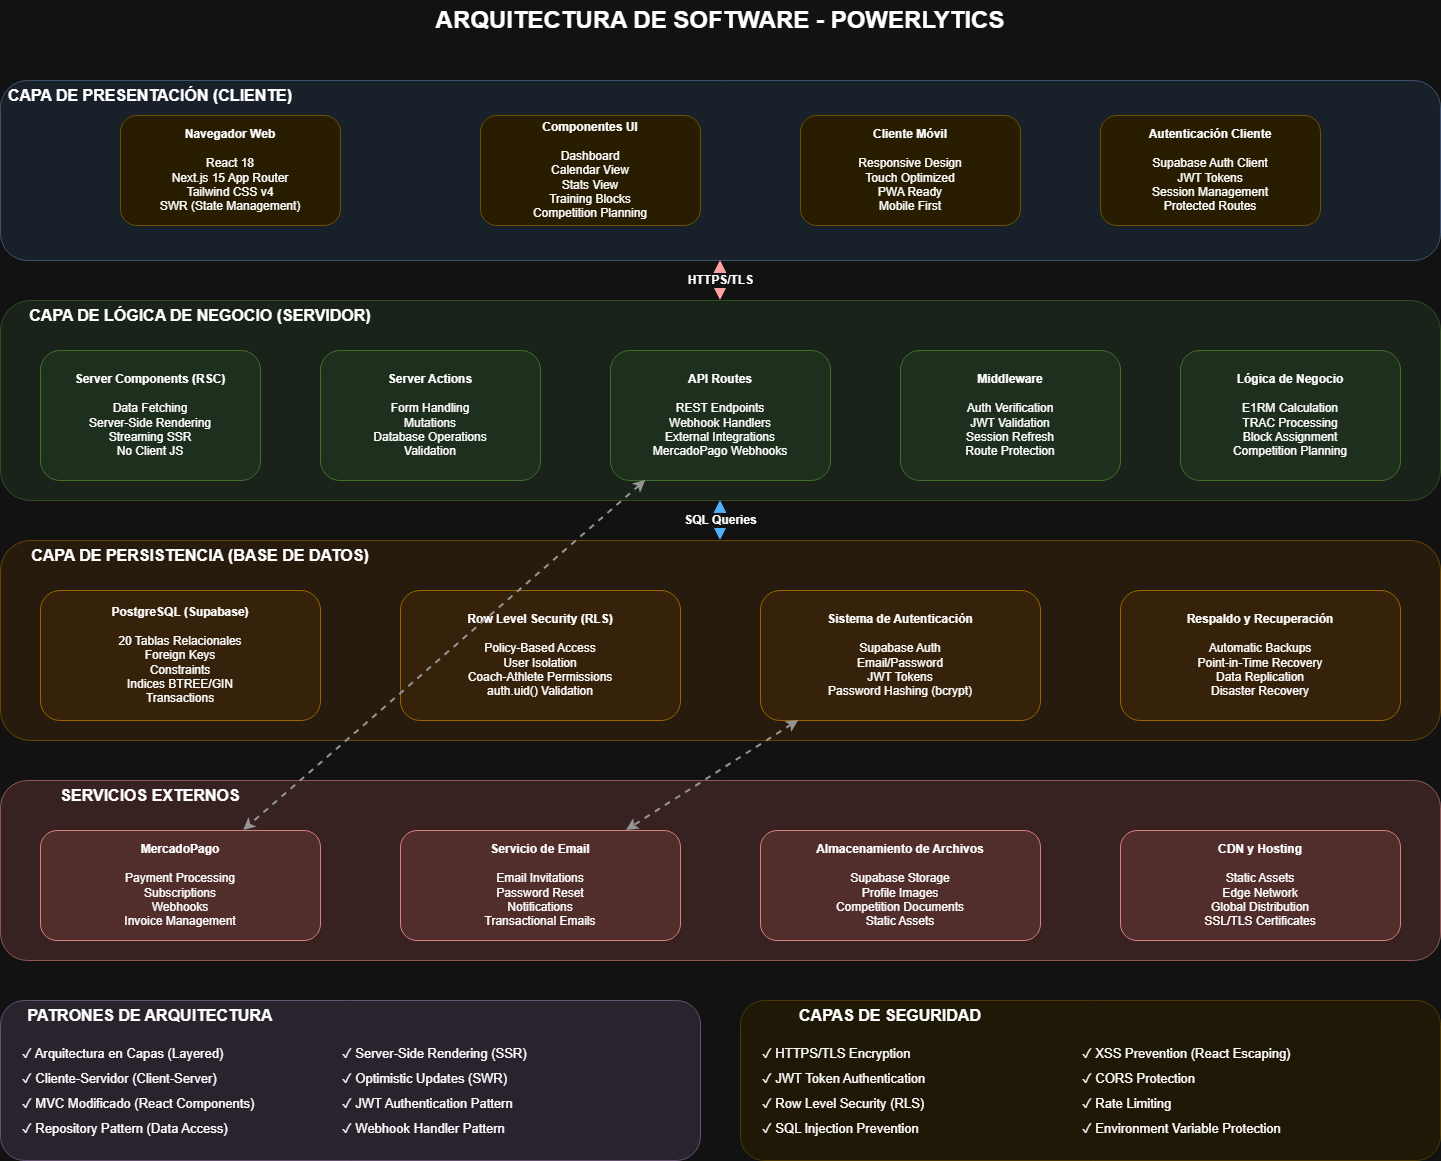

The diagram above was exported from draw.io. Its source (the exported page's mxGraphModel, read from the mxfile embedded in the PNG):
<mxGraphModel dx="1901" dy="1097" grid="1" gridSize="10" guides="1" tooltips="1" connect="1" arrows="1" fold="1" page="1" pageScale="1" pageWidth="827" pageHeight="1169" math="0" shadow="0">
  <root>
    <mxCell id="0" />
    <mxCell id="1" parent="0" />
    <mxCell id="3T7cZ_nKUS_jdmxvCPth-1" parent="1" style="text;html=1;strokeColor=none;fillColor=none;align=center;verticalAlign=middle;whiteSpace=wrap;rounded=0;fontSize=24;fontStyle=1" value="ARQUITECTURA DE SOFTWARE - POWERLYTICS" vertex="1">
      <mxGeometry height="40" width="800" x="400" y="20" as="geometry" />
    </mxCell>
    <mxCell id="3T7cZ_nKUS_jdmxvCPth-2" parent="1" style="rounded=1;whiteSpace=wrap;html=1;fillColor=#dae8fc;strokeColor=#6c8ebf;opacity=60;" value="" vertex="1">
      <mxGeometry height="180" width="1440" x="80" y="100" as="geometry" />
    </mxCell>
    <mxCell id="3T7cZ_nKUS_jdmxvCPth-3" parent="1" style="text;html=1;strokeColor=none;fillColor=none;align=center;verticalAlign=middle;whiteSpace=wrap;rounded=0;fontSize=16;fontStyle=1" value="CAPA DE PRESENTACIÓN (CLIENTE)" vertex="1">
      <mxGeometry height="30" width="300" x="80" y="100" as="geometry" />
    </mxCell>
    <mxCell id="3T7cZ_nKUS_jdmxvCPth-4" parent="1" style="rounded=1;whiteSpace=wrap;html=1;fillColor=#fff2cc;strokeColor=#d6b656;fontSize=12;" value="&lt;b&gt;Navegador Web&lt;/b&gt;&lt;br&gt;&lt;br&gt;React 18&lt;br&gt;Next.js 15 App Router&lt;br&gt;Tailwind CSS v4&lt;br&gt;SWR (State Management)" vertex="1">
      <mxGeometry height="110" width="220" x="200" y="135" as="geometry" />
    </mxCell>
    <mxCell id="3T7cZ_nKUS_jdmxvCPth-5" parent="1" style="rounded=1;whiteSpace=wrap;html=1;fillColor=#fff2cc;strokeColor=#d6b656;fontSize=12;" value="&lt;b&gt;Componentes UI&lt;/b&gt;&lt;br&gt;&lt;br&gt;Dashboard&lt;br&gt;Calendar View&lt;br&gt;Stats View&lt;br&gt;Training Blocks&lt;br&gt;Competition Planning" vertex="1">
      <mxGeometry height="110" width="220" x="560" y="135" as="geometry" />
    </mxCell>
    <mxCell id="3T7cZ_nKUS_jdmxvCPth-6" parent="1" style="rounded=1;whiteSpace=wrap;html=1;fillColor=#fff2cc;strokeColor=#d6b656;fontSize=12;" value="&lt;b&gt;Cliente Móvil&lt;/b&gt;&lt;br&gt;&lt;br&gt;Responsive Design&lt;br&gt;Touch Optimized&lt;br&gt;PWA Ready&lt;br&gt;Mobile First" vertex="1">
      <mxGeometry height="110" width="220" x="880" y="135" as="geometry" />
    </mxCell>
    <mxCell id="3T7cZ_nKUS_jdmxvCPth-7" parent="1" style="rounded=1;whiteSpace=wrap;html=1;fillColor=#fff2cc;strokeColor=#d6b656;fontSize=12;" value="&lt;b&gt;Autenticación Cliente&lt;/b&gt;&lt;br&gt;&lt;br&gt;Supabase Auth Client&lt;br&gt;JWT Tokens&lt;br&gt;Session Management&lt;br&gt;Protected Routes" vertex="1">
      <mxGeometry height="110" width="220" x="1180" y="135" as="geometry" />
    </mxCell>
    <mxCell id="3T7cZ_nKUS_jdmxvCPth-8" edge="1" parent="1" source="3T7cZ_nKUS_jdmxvCPth-2" style="endArrow=classic;startArrow=classic;html=1;rounded=0;strokeWidth=3;strokeColor=#CC0000;fontSize=12;fontStyle=1" target="3T7cZ_nKUS_jdmxvCPth-9" value="HTTPS/TLS">
      <mxGeometry height="50" relative="1" width="50" as="geometry">
        <mxPoint x="800" y="280" as="sourcePoint" />
        <mxPoint x="800" y="320" as="targetPoint" />
      </mxGeometry>
    </mxCell>
    <mxCell id="3T7cZ_nKUS_jdmxvCPth-9" parent="1" style="rounded=1;whiteSpace=wrap;html=1;fillColor=#d5e8d4;strokeColor=#82b366;opacity=60;" value="" vertex="1">
      <mxGeometry height="200" width="1440" x="80" y="320" as="geometry" />
    </mxCell>
    <mxCell id="3T7cZ_nKUS_jdmxvCPth-10" parent="1" style="text;html=1;strokeColor=none;fillColor=none;align=center;verticalAlign=middle;whiteSpace=wrap;rounded=0;fontSize=16;fontStyle=1" value="CAPA DE LÓGICA DE NEGOCIO (SERVIDOR)" vertex="1">
      <mxGeometry height="30" width="400" x="80" y="320" as="geometry" />
    </mxCell>
    <mxCell id="3T7cZ_nKUS_jdmxvCPth-11" parent="1" style="rounded=1;whiteSpace=wrap;html=1;fillColor=#d5e8d4;strokeColor=#82b366;fontSize=12;" value="&lt;b&gt;Server Components (RSC)&lt;/b&gt;&lt;br&gt;&lt;br&gt;Data Fetching&lt;br&gt;Server-Side Rendering&lt;br&gt;Streaming SSR&lt;br&gt;No Client JS" vertex="1">
      <mxGeometry height="130" width="220" x="120" y="370" as="geometry" />
    </mxCell>
    <mxCell id="3T7cZ_nKUS_jdmxvCPth-12" parent="1" style="rounded=1;whiteSpace=wrap;html=1;fillColor=#d5e8d4;strokeColor=#82b366;fontSize=12;" value="&lt;b&gt;Server Actions&lt;/b&gt;&lt;br&gt;&lt;br&gt;Form Handling&lt;br&gt;Mutations&lt;br&gt;Database Operations&lt;br&gt;Validation" vertex="1">
      <mxGeometry height="130" width="220" x="400" y="370" as="geometry" />
    </mxCell>
    <mxCell id="3T7cZ_nKUS_jdmxvCPth-13" parent="1" style="rounded=1;whiteSpace=wrap;html=1;fillColor=#d5e8d4;strokeColor=#82b366;fontSize=12;" value="&lt;b&gt;API Routes&lt;/b&gt;&lt;br&gt;&lt;br&gt;REST Endpoints&lt;br&gt;Webhook Handlers&lt;br&gt;External Integrations&lt;br&gt;MercadoPago Webhooks" vertex="1">
      <mxGeometry height="130" width="220" x="690" y="370" as="geometry" />
    </mxCell>
    <mxCell id="3T7cZ_nKUS_jdmxvCPth-14" parent="1" style="rounded=1;whiteSpace=wrap;html=1;fillColor=#d5e8d4;strokeColor=#82b366;fontSize=12;" value="&lt;b&gt;Middleware&lt;/b&gt;&lt;br&gt;&lt;br&gt;Auth Verification&lt;br&gt;JWT Validation&lt;br&gt;Session Refresh&lt;br&gt;Route Protection" vertex="1">
      <mxGeometry height="130" width="220" x="980" y="370" as="geometry" />
    </mxCell>
    <mxCell id="3T7cZ_nKUS_jdmxvCPth-15" parent="1" style="rounded=1;whiteSpace=wrap;html=1;fillColor=#d5e8d4;strokeColor=#82b366;fontSize=12;" value="&lt;b&gt;Lógica de Negocio&lt;/b&gt;&lt;br&gt;&lt;br&gt;E1RM Calculation&lt;br&gt;TRAC Processing&lt;br&gt;Block Assignment&lt;br&gt;Competition Planning" vertex="1">
      <mxGeometry height="130" width="220" x="1260" y="370" as="geometry" />
    </mxCell>
    <mxCell id="3T7cZ_nKUS_jdmxvCPth-16" edge="1" parent="1" source="3T7cZ_nKUS_jdmxvCPth-9" style="endArrow=classic;startArrow=classic;html=1;rounded=0;strokeWidth=3;strokeColor=#0066CC;fontSize=12;fontStyle=1" target="3T7cZ_nKUS_jdmxvCPth-17" value="SQL Queries">
      <mxGeometry height="50" relative="1" width="50" as="geometry">
        <mxPoint x="800" y="520" as="sourcePoint" />
        <mxPoint x="800" y="560" as="targetPoint" />
      </mxGeometry>
    </mxCell>
    <mxCell id="3T7cZ_nKUS_jdmxvCPth-17" parent="1" style="rounded=1;whiteSpace=wrap;html=1;fillColor=#ffe6cc;strokeColor=#d79b00;opacity=60;" value="" vertex="1">
      <mxGeometry height="200" width="1440" x="80" y="560" as="geometry" />
    </mxCell>
    <mxCell id="3T7cZ_nKUS_jdmxvCPth-18" parent="1" style="text;html=1;strokeColor=none;fillColor=none;align=center;verticalAlign=middle;whiteSpace=wrap;rounded=0;fontSize=16;fontStyle=1" value="CAPA DE PERSISTENCIA (BASE DE DATOS)" vertex="1">
      <mxGeometry height="30" width="400" x="80" y="560" as="geometry" />
    </mxCell>
    <mxCell id="3T7cZ_nKUS_jdmxvCPth-19" parent="1" style="rounded=1;whiteSpace=wrap;html=1;fillColor=#ffe6cc;strokeColor=#d79b00;fontSize=12;" value="&lt;b&gt;PostgreSQL (Supabase)&lt;/b&gt;&lt;br&gt;&lt;br&gt;20 Tablas Relacionales&lt;br&gt;Foreign Keys&lt;br&gt;Constraints&lt;br&gt;Indices BTREE/GIN&lt;br&gt;Transactions" vertex="1">
      <mxGeometry height="130" width="280" x="120" y="610" as="geometry" />
    </mxCell>
    <mxCell id="3T7cZ_nKUS_jdmxvCPth-20" parent="1" style="rounded=1;whiteSpace=wrap;html=1;fillColor=#ffe6cc;strokeColor=#d79b00;fontSize=12;" value="&lt;b&gt;Row Level Security (RLS)&lt;/b&gt;&lt;br&gt;&lt;br&gt;Policy-Based Access&lt;br&gt;User Isolation&lt;br&gt;Coach-Athlete Permissions&lt;br&gt;auth.uid() Validation" vertex="1">
      <mxGeometry height="130" width="280" x="480" y="610" as="geometry" />
    </mxCell>
    <mxCell id="3T7cZ_nKUS_jdmxvCPth-21" parent="1" style="rounded=1;whiteSpace=wrap;html=1;fillColor=#ffe6cc;strokeColor=#d79b00;fontSize=12;" value="&lt;b&gt;Sistema de Autenticación&lt;/b&gt;&lt;br&gt;&lt;br&gt;Supabase Auth&lt;br&gt;Email/Password&lt;br&gt;JWT Tokens&lt;br&gt;Password Hashing (bcrypt)" vertex="1">
      <mxGeometry height="130" width="280" x="840" y="610" as="geometry" />
    </mxCell>
    <mxCell id="3T7cZ_nKUS_jdmxvCPth-22" parent="1" style="rounded=1;whiteSpace=wrap;html=1;fillColor=#ffe6cc;strokeColor=#d79b00;fontSize=12;" value="&lt;b&gt;Respaldo y Recuperación&lt;/b&gt;&lt;br&gt;&lt;br&gt;Automatic Backups&lt;br&gt;Point-in-Time Recovery&lt;br&gt;Data Replication&lt;br&gt;Disaster Recovery" vertex="1">
      <mxGeometry height="130" width="280" x="1200" y="610" as="geometry" />
    </mxCell>
    <mxCell id="3T7cZ_nKUS_jdmxvCPth-23" parent="1" style="rounded=1;whiteSpace=wrap;html=1;fillColor=#f8cecc;strokeColor=#b85450;opacity=60;" value="" vertex="1">
      <mxGeometry height="180" width="1440" x="80" y="800" as="geometry" />
    </mxCell>
    <mxCell id="3T7cZ_nKUS_jdmxvCPth-24" parent="1" style="text;html=1;strokeColor=none;fillColor=none;align=center;verticalAlign=middle;whiteSpace=wrap;rounded=0;fontSize=16;fontStyle=1" value="SERVICIOS EXTERNOS" vertex="1">
      <mxGeometry height="30" width="300" x="80" y="800" as="geometry" />
    </mxCell>
    <mxCell id="3T7cZ_nKUS_jdmxvCPth-25" parent="1" style="rounded=1;whiteSpace=wrap;html=1;fillColor=#f8cecc;strokeColor=#b85450;fontSize=12;" value="&lt;b&gt;MercadoPago&lt;/b&gt;&lt;br&gt;&lt;br&gt;Payment Processing&lt;br&gt;Subscriptions&lt;br&gt;Webhooks&lt;br&gt;Invoice Management" vertex="1">
      <mxGeometry height="110" width="280" x="120" y="850" as="geometry" />
    </mxCell>
    <mxCell id="3T7cZ_nKUS_jdmxvCPth-26" parent="1" style="rounded=1;whiteSpace=wrap;html=1;fillColor=#f8cecc;strokeColor=#b85450;fontSize=12;" value="&lt;b&gt;Servicio de Email&lt;/b&gt;&lt;br&gt;&lt;br&gt;Email Invitations&lt;br&gt;Password Reset&lt;br&gt;Notifications&lt;br&gt;Transactional Emails" vertex="1">
      <mxGeometry height="110" width="280" x="480" y="850" as="geometry" />
    </mxCell>
    <mxCell id="3T7cZ_nKUS_jdmxvCPth-27" parent="1" style="rounded=1;whiteSpace=wrap;html=1;fillColor=#f8cecc;strokeColor=#b85450;fontSize=12;" value="&lt;b&gt;Almacenamiento de Archivos&lt;/b&gt;&lt;br&gt;&lt;br&gt;Supabase Storage&lt;br&gt;Profile Images&lt;br&gt;Competition Documents&lt;br&gt;Static Assets" vertex="1">
      <mxGeometry height="110" width="280" x="840" y="850" as="geometry" />
    </mxCell>
    <mxCell id="3T7cZ_nKUS_jdmxvCPth-28" parent="1" style="rounded=1;whiteSpace=wrap;html=1;fillColor=#f8cecc;strokeColor=#b85450;fontSize=12;" value="&lt;b&gt;CDN y Hosting&lt;/b&gt;&lt;br&gt;&lt;br&gt;Static Assets&lt;br&gt;Edge Network&lt;br&gt;Global Distribution&lt;br&gt;SSL/TLS Certificates" vertex="1">
      <mxGeometry height="110" width="280" x="1200" y="850" as="geometry" />
    </mxCell>
    <mxCell id="3T7cZ_nKUS_jdmxvCPth-29" edge="1" parent="1" source="3T7cZ_nKUS_jdmxvCPth-13" style="endArrow=classic;startArrow=classic;html=1;rounded=0;strokeWidth=2;strokeColor=#666666;dashed=1" target="3T7cZ_nKUS_jdmxvCPth-25" value="">
      <mxGeometry height="50" relative="1" width="50" as="geometry">
        <mxPoint x="700" y="600" as="sourcePoint" />
        <mxPoint x="750" y="550" as="targetPoint" />
      </mxGeometry>
    </mxCell>
    <mxCell id="3T7cZ_nKUS_jdmxvCPth-30" edge="1" parent="1" source="3T7cZ_nKUS_jdmxvCPth-21" style="endArrow=classic;startArrow=classic;html=1;rounded=0;strokeWidth=2;strokeColor=#666666;dashed=1" target="3T7cZ_nKUS_jdmxvCPth-26" value="">
      <mxGeometry height="50" relative="1" width="50" as="geometry">
        <mxPoint x="700" y="600" as="sourcePoint" />
        <mxPoint x="750" y="550" as="targetPoint" />
      </mxGeometry>
    </mxCell>
    <mxCell id="3T7cZ_nKUS_jdmxvCPth-31" parent="1" style="rounded=1;whiteSpace=wrap;html=1;fillColor=#e1d5e7;strokeColor=#9673a6;opacity=60;" value="" vertex="1">
      <mxGeometry height="160" width="700" x="80" y="1020" as="geometry" />
    </mxCell>
    <mxCell id="3T7cZ_nKUS_jdmxvCPth-32" parent="1" style="text;html=1;strokeColor=none;fillColor=none;align=center;verticalAlign=middle;whiteSpace=wrap;rounded=0;fontSize=16;fontStyle=1" value="PATRONES DE ARQUITECTURA" vertex="1">
      <mxGeometry height="30" width="300" x="80" y="1020" as="geometry" />
    </mxCell>
    <mxCell id="3T7cZ_nKUS_jdmxvCPth-33" parent="1" style="text;html=1;strokeColor=none;fillColor=none;align=left;verticalAlign=middle;whiteSpace=wrap;rounded=0;fontSize=13;" value="✓ Arquitectura en Capas (Layered)" vertex="1">
      <mxGeometry height="25" width="300" x="100" y="1060" as="geometry" />
    </mxCell>
    <mxCell id="3T7cZ_nKUS_jdmxvCPth-34" parent="1" style="text;html=1;strokeColor=none;fillColor=none;align=left;verticalAlign=middle;whiteSpace=wrap;rounded=0;fontSize=13;" value="✓ Cliente-Servidor (Client-Server)" vertex="1">
      <mxGeometry height="25" width="300" x="100" y="1085" as="geometry" />
    </mxCell>
    <mxCell id="3T7cZ_nKUS_jdmxvCPth-35" parent="1" style="text;html=1;strokeColor=none;fillColor=none;align=left;verticalAlign=middle;whiteSpace=wrap;rounded=0;fontSize=13;" value="✓ MVC Modificado (React Components)" vertex="1">
      <mxGeometry height="25" width="300" x="100" y="1110" as="geometry" />
    </mxCell>
    <mxCell id="3T7cZ_nKUS_jdmxvCPth-36" parent="1" style="text;html=1;strokeColor=none;fillColor=none;align=left;verticalAlign=middle;whiteSpace=wrap;rounded=0;fontSize=13;" value="✓ Repository Pattern (Data Access)" vertex="1">
      <mxGeometry height="25" width="300" x="100" y="1135" as="geometry" />
    </mxCell>
    <mxCell id="3T7cZ_nKUS_jdmxvCPth-37" parent="1" style="text;html=1;strokeColor=none;fillColor=none;align=left;verticalAlign=middle;whiteSpace=wrap;rounded=0;fontSize=13;" value="✓ Server-Side Rendering (SSR)" vertex="1">
      <mxGeometry height="25" width="300" x="420" y="1060" as="geometry" />
    </mxCell>
    <mxCell id="3T7cZ_nKUS_jdmxvCPth-38" parent="1" style="text;html=1;strokeColor=none;fillColor=none;align=left;verticalAlign=middle;whiteSpace=wrap;rounded=0;fontSize=13;" value="✓ Optimistic Updates (SWR)" vertex="1">
      <mxGeometry height="25" width="300" x="420" y="1085" as="geometry" />
    </mxCell>
    <mxCell id="3T7cZ_nKUS_jdmxvCPth-39" parent="1" style="text;html=1;strokeColor=none;fillColor=none;align=left;verticalAlign=middle;whiteSpace=wrap;rounded=0;fontSize=13;" value="✓ JWT Authentication Pattern" vertex="1">
      <mxGeometry height="25" width="300" x="420" y="1110" as="geometry" />
    </mxCell>
    <mxCell id="3T7cZ_nKUS_jdmxvCPth-40" parent="1" style="text;html=1;strokeColor=none;fillColor=none;align=left;verticalAlign=middle;whiteSpace=wrap;rounded=0;fontSize=13;" value="✓ Webhook Handler Pattern" vertex="1">
      <mxGeometry height="25" width="300" x="420" y="1135" as="geometry" />
    </mxCell>
    <mxCell id="3T7cZ_nKUS_jdmxvCPth-41" parent="1" style="rounded=1;whiteSpace=wrap;html=1;fillColor=#fff2cc;strokeColor=#d6b656;opacity=60;" value="" vertex="1">
      <mxGeometry height="160" width="700" x="820" y="1020" as="geometry" />
    </mxCell>
    <mxCell id="3T7cZ_nKUS_jdmxvCPth-42" parent="1" style="text;html=1;strokeColor=none;fillColor=none;align=center;verticalAlign=middle;whiteSpace=wrap;rounded=0;fontSize=16;fontStyle=1" value="CAPAS DE SEGURIDAD" vertex="1">
      <mxGeometry height="30" width="300" x="820" y="1020" as="geometry" />
    </mxCell>
    <mxCell id="3T7cZ_nKUS_jdmxvCPth-43" parent="1" style="text;html=1;strokeColor=none;fillColor=none;align=left;verticalAlign=middle;whiteSpace=wrap;rounded=0;fontSize=13;" value="✓ HTTPS/TLS Encryption" vertex="1">
      <mxGeometry height="25" width="300" x="840" y="1060" as="geometry" />
    </mxCell>
    <mxCell id="3T7cZ_nKUS_jdmxvCPth-44" parent="1" style="text;html=1;strokeColor=none;fillColor=none;align=left;verticalAlign=middle;whiteSpace=wrap;rounded=0;fontSize=13;" value="✓ JWT Token Authentication" vertex="1">
      <mxGeometry height="25" width="300" x="840" y="1085" as="geometry" />
    </mxCell>
    <mxCell id="3T7cZ_nKUS_jdmxvCPth-45" parent="1" style="text;html=1;strokeColor=none;fillColor=none;align=left;verticalAlign=middle;whiteSpace=wrap;rounded=0;fontSize=13;" value="✓ Row Level Security (RLS)" vertex="1">
      <mxGeometry height="25" width="300" x="840" y="1110" as="geometry" />
    </mxCell>
    <mxCell id="3T7cZ_nKUS_jdmxvCPth-46" parent="1" style="text;html=1;strokeColor=none;fillColor=none;align=left;verticalAlign=middle;whiteSpace=wrap;rounded=0;fontSize=13;" value="✓ SQL Injection Prevention" vertex="1">
      <mxGeometry height="25" width="300" x="840" y="1135" as="geometry" />
    </mxCell>
    <mxCell id="3T7cZ_nKUS_jdmxvCPth-47" parent="1" style="text;html=1;strokeColor=none;fillColor=none;align=left;verticalAlign=middle;whiteSpace=wrap;rounded=0;fontSize=13;" value="✓ XSS Prevention (React Escaping)" vertex="1">
      <mxGeometry height="25" width="300" x="1160" y="1060" as="geometry" />
    </mxCell>
    <mxCell id="3T7cZ_nKUS_jdmxvCPth-48" parent="1" style="text;html=1;strokeColor=none;fillColor=none;align=left;verticalAlign=middle;whiteSpace=wrap;rounded=0;fontSize=13;" value="✓ CORS Protection" vertex="1">
      <mxGeometry height="25" width="300" x="1160" y="1085" as="geometry" />
    </mxCell>
    <mxCell id="3T7cZ_nKUS_jdmxvCPth-49" parent="1" style="text;html=1;strokeColor=none;fillColor=none;align=left;verticalAlign=middle;whiteSpace=wrap;rounded=0;fontSize=13;" value="✓ Rate Limiting" vertex="1">
      <mxGeometry height="25" width="300" x="1160" y="1110" as="geometry" />
    </mxCell>
    <mxCell id="3T7cZ_nKUS_jdmxvCPth-50" parent="1" style="text;html=1;strokeColor=none;fillColor=none;align=left;verticalAlign=middle;whiteSpace=wrap;rounded=0;fontSize=13;" value="✓ Environment Variable Protection" vertex="1">
      <mxGeometry height="25" width="300" x="1160" y="1135" as="geometry" />
    </mxCell>
  </root>
</mxGraphModel>